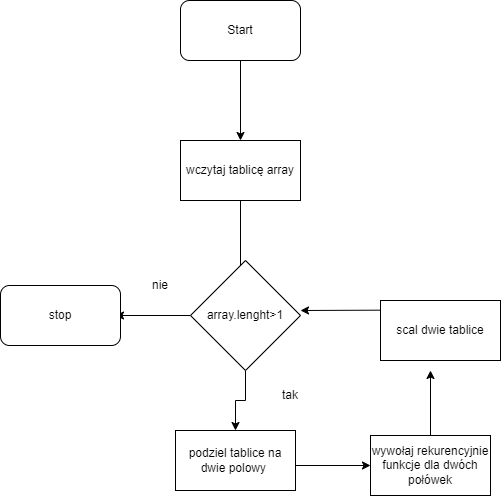

The diagram above was exported from draw.io. Its source (the exported page's mxGraphModel, read from the mxfile embedded in the PNG):
<mxGraphModel dx="1182" dy="732" grid="1" gridSize="10" guides="1" tooltips="1" connect="1" arrows="1" fold="1" page="1" pageScale="1" pageWidth="850" pageHeight="1100" math="0" shadow="0">
  <root>
    <mxCell id="0" />
    <mxCell id="1" parent="0" />
    <mxCell id="ig94p3FOWnGyIh1-SvN8-3" value="" style="edgeStyle=orthogonalEdgeStyle;rounded=0;orthogonalLoop=1;jettySize=auto;html=1;" edge="1" parent="1" source="ig94p3FOWnGyIh1-SvN8-1">
      <mxGeometry relative="1" as="geometry">
        <mxPoint x="430" y="170" as="targetPoint" />
      </mxGeometry>
    </mxCell>
    <mxCell id="ig94p3FOWnGyIh1-SvN8-1" value="Start" style="rounded=1;whiteSpace=wrap;html=1;" vertex="1" parent="1">
      <mxGeometry x="370" y="30" width="120" height="60" as="geometry" />
    </mxCell>
    <mxCell id="ig94p3FOWnGyIh1-SvN8-6" value="" style="edgeStyle=orthogonalEdgeStyle;rounded=0;orthogonalLoop=1;jettySize=auto;html=1;" edge="1" parent="1" source="ig94p3FOWnGyIh1-SvN8-4">
      <mxGeometry relative="1" as="geometry">
        <mxPoint x="430" y="310" as="targetPoint" />
      </mxGeometry>
    </mxCell>
    <mxCell id="ig94p3FOWnGyIh1-SvN8-4" value="wczytaj tablicę array" style="rounded=0;whiteSpace=wrap;html=1;" vertex="1" parent="1">
      <mxGeometry x="370" y="170" width="120" height="60" as="geometry" />
    </mxCell>
    <mxCell id="ig94p3FOWnGyIh1-SvN8-10" value="" style="edgeStyle=orthogonalEdgeStyle;rounded=0;orthogonalLoop=1;jettySize=auto;html=1;" edge="1" parent="1" target="ig94p3FOWnGyIh1-SvN8-9">
      <mxGeometry relative="1" as="geometry">
        <mxPoint x="485" y="495" as="sourcePoint" />
      </mxGeometry>
    </mxCell>
    <mxCell id="ig94p3FOWnGyIh1-SvN8-12" value="" style="edgeStyle=orthogonalEdgeStyle;rounded=0;orthogonalLoop=1;jettySize=auto;html=1;" edge="1" parent="1" source="ig94p3FOWnGyIh1-SvN8-9">
      <mxGeometry relative="1" as="geometry">
        <mxPoint x="620" y="400" as="targetPoint" />
      </mxGeometry>
    </mxCell>
    <mxCell id="ig94p3FOWnGyIh1-SvN8-9" value="wywołaj rekurencyjnie funkcje dla dwóch połówek" style="whiteSpace=wrap;html=1;rounded=0;" vertex="1" parent="1">
      <mxGeometry x="560" y="465" width="120" height="60" as="geometry" />
    </mxCell>
    <mxCell id="ig94p3FOWnGyIh1-SvN8-15" value="" style="endArrow=classic;html=1;rounded=0;entryX=1;entryY=0.5;entryDx=0;entryDy=0;" edge="1" parent="1">
      <mxGeometry width="50" height="50" relative="1" as="geometry">
        <mxPoint x="610" y="339.5" as="sourcePoint" />
        <mxPoint x="490" y="340" as="targetPoint" />
      </mxGeometry>
    </mxCell>
    <mxCell id="ig94p3FOWnGyIh1-SvN8-20" value="" style="edgeStyle=orthogonalEdgeStyle;rounded=0;orthogonalLoop=1;jettySize=auto;html=1;" edge="1" parent="1" source="ig94p3FOWnGyIh1-SvN8-16" target="ig94p3FOWnGyIh1-SvN8-17">
      <mxGeometry relative="1" as="geometry" />
    </mxCell>
    <mxCell id="ig94p3FOWnGyIh1-SvN8-23" value="" style="edgeStyle=orthogonalEdgeStyle;rounded=0;orthogonalLoop=1;jettySize=auto;html=1;" edge="1" parent="1" source="ig94p3FOWnGyIh1-SvN8-16">
      <mxGeometry relative="1" as="geometry">
        <mxPoint x="305" y="345" as="targetPoint" />
      </mxGeometry>
    </mxCell>
    <mxCell id="ig94p3FOWnGyIh1-SvN8-16" value="array.lenght&amp;gt;1" style="rhombus;whiteSpace=wrap;html=1;rounded=0;" vertex="1" parent="1">
      <mxGeometry x="380" y="290" width="110" height="110" as="geometry" />
    </mxCell>
    <mxCell id="ig94p3FOWnGyIh1-SvN8-17" value="podziel tablice na dwie polowy&amp;nbsp;" style="rounded=0;whiteSpace=wrap;html=1;" vertex="1" parent="1">
      <mxGeometry x="365" y="460" width="120" height="60" as="geometry" />
    </mxCell>
    <mxCell id="ig94p3FOWnGyIh1-SvN8-21" value="scal dwie tablice" style="rounded=0;whiteSpace=wrap;html=1;" vertex="1" parent="1">
      <mxGeometry x="570" y="330" width="120" height="60" as="geometry" />
    </mxCell>
    <mxCell id="ig94p3FOWnGyIh1-SvN8-24" value="stop" style="rounded=1;whiteSpace=wrap;html=1;" vertex="1" parent="1">
      <mxGeometry x="190" y="315" width="120" height="60" as="geometry" />
    </mxCell>
    <mxCell id="ig94p3FOWnGyIh1-SvN8-25" value="tak" style="text;html=1;strokeColor=none;fillColor=none;align=center;verticalAlign=middle;whiteSpace=wrap;rounded=0;" vertex="1" parent="1">
      <mxGeometry x="450" y="410" width="60" height="30" as="geometry" />
    </mxCell>
    <mxCell id="ig94p3FOWnGyIh1-SvN8-26" value="nie" style="text;html=1;strokeColor=none;fillColor=none;align=center;verticalAlign=middle;whiteSpace=wrap;rounded=0;" vertex="1" parent="1">
      <mxGeometry x="320" y="300" width="60" height="30" as="geometry" />
    </mxCell>
  </root>
</mxGraphModel>